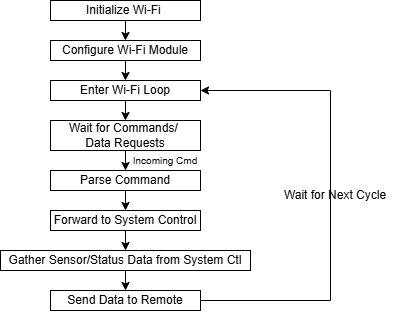

The diagram above was exported from draw.io. Its source (the exported page's mxGraphModel, read from the mxfile embedded in the PNG):
<mxGraphModel dx="681" dy="399" grid="1" gridSize="10" guides="1" tooltips="1" connect="1" arrows="1" fold="1" page="1" pageScale="1" pageWidth="1100" pageHeight="1700" math="0" shadow="0">
  <root>
    <mxCell id="0" />
    <mxCell id="1" parent="0" />
    <mxCell id="-8ZcppVG9tieJG3_iXuV-1" value="Initialize Wi-Fi&amp;nbsp;" style="rounded=0;whiteSpace=wrap;html=1;" vertex="1" parent="1">
      <mxGeometry x="360" y="40" width="150" height="20" as="geometry" />
    </mxCell>
    <mxCell id="-8ZcppVG9tieJG3_iXuV-2" value="Configure Wi-Fi Module" style="rounded=0;whiteSpace=wrap;html=1;" vertex="1" parent="1">
      <mxGeometry x="360" y="80" width="150" height="20" as="geometry" />
    </mxCell>
    <mxCell id="-8ZcppVG9tieJG3_iXuV-3" value="Wait for Commands/&amp;nbsp;&lt;div&gt;Data&amp;nbsp;Requests&lt;/div&gt;" style="rounded=0;whiteSpace=wrap;html=1;" vertex="1" parent="1">
      <mxGeometry x="360" y="160" width="150" height="30" as="geometry" />
    </mxCell>
    <mxCell id="-8ZcppVG9tieJG3_iXuV-4" value="Parse Command" style="rounded=0;whiteSpace=wrap;html=1;" vertex="1" parent="1">
      <mxGeometry x="360" y="210" width="150" height="20" as="geometry" />
    </mxCell>
    <mxCell id="-8ZcppVG9tieJG3_iXuV-5" value="&lt;div&gt;Forward to System&lt;span style=&quot;background-color: transparent; color: light-dark(rgb(0, 0, 0), rgb(255, 255, 255));&quot;&gt;&amp;nbsp;Control&lt;/span&gt;&lt;/div&gt;" style="rounded=0;whiteSpace=wrap;html=1;" vertex="1" parent="1">
      <mxGeometry x="360" y="250" width="150" height="20" as="geometry" />
    </mxCell>
    <mxCell id="-8ZcppVG9tieJG3_iXuV-6" value="&lt;div&gt;Gather Sensor/Status &lt;span style=&quot;background-color: transparent; color: light-dark(rgb(0, 0, 0), rgb(255, 255, 255));&quot;&gt;Data from System Ctl&lt;/span&gt;&lt;/div&gt;" style="rounded=0;whiteSpace=wrap;html=1;" vertex="1" parent="1">
      <mxGeometry x="310" y="290" width="250" height="20" as="geometry" />
    </mxCell>
    <mxCell id="-8ZcppVG9tieJG3_iXuV-7" value="Enter Wi-Fi Loop" style="rounded=0;whiteSpace=wrap;html=1;" vertex="1" parent="1">
      <mxGeometry x="360" y="120" width="150" height="20" as="geometry" />
    </mxCell>
    <mxCell id="-8ZcppVG9tieJG3_iXuV-8" value="Send Data to Remote" style="rounded=0;whiteSpace=wrap;html=1;" vertex="1" parent="1">
      <mxGeometry x="360" y="330" width="150" height="20" as="geometry" />
    </mxCell>
    <mxCell id="-8ZcppVG9tieJG3_iXuV-9" value="Wait for Next Cycle" style="text;html=1;align=center;verticalAlign=middle;whiteSpace=wrap;rounded=0;" vertex="1" parent="1">
      <mxGeometry x="570" y="220" width="150" height="30" as="geometry" />
    </mxCell>
    <mxCell id="-8ZcppVG9tieJG3_iXuV-10" value="" style="endArrow=classic;html=1;rounded=0;exitX=0.5;exitY=1;exitDx=0;exitDy=0;entryX=0.5;entryY=0;entryDx=0;entryDy=0;" edge="1" parent="1" source="-8ZcppVG9tieJG3_iXuV-1" target="-8ZcppVG9tieJG3_iXuV-2">
      <mxGeometry width="50" height="50" relative="1" as="geometry">
        <mxPoint x="470" y="270" as="sourcePoint" />
        <mxPoint x="520" y="220" as="targetPoint" />
      </mxGeometry>
    </mxCell>
    <mxCell id="-8ZcppVG9tieJG3_iXuV-11" value="" style="endArrow=classic;html=1;rounded=0;exitX=0.5;exitY=1;exitDx=0;exitDy=0;entryX=0.5;entryY=0;entryDx=0;entryDy=0;" edge="1" parent="1" source="-8ZcppVG9tieJG3_iXuV-2" target="-8ZcppVG9tieJG3_iXuV-7">
      <mxGeometry width="50" height="50" relative="1" as="geometry">
        <mxPoint x="500" y="170" as="sourcePoint" />
        <mxPoint x="550" y="120" as="targetPoint" />
      </mxGeometry>
    </mxCell>
    <mxCell id="-8ZcppVG9tieJG3_iXuV-12" value="" style="endArrow=classic;html=1;rounded=0;exitX=0.5;exitY=1;exitDx=0;exitDy=0;entryX=0.5;entryY=0;entryDx=0;entryDy=0;" edge="1" parent="1" source="-8ZcppVG9tieJG3_iXuV-7" target="-8ZcppVG9tieJG3_iXuV-3">
      <mxGeometry width="50" height="50" relative="1" as="geometry">
        <mxPoint x="480" y="230" as="sourcePoint" />
        <mxPoint x="530" y="180" as="targetPoint" />
      </mxGeometry>
    </mxCell>
    <mxCell id="-8ZcppVG9tieJG3_iXuV-13" value="" style="endArrow=classic;html=1;rounded=0;exitX=0.5;exitY=1;exitDx=0;exitDy=0;" edge="1" parent="1" source="-8ZcppVG9tieJG3_iXuV-3" target="-8ZcppVG9tieJG3_iXuV-4">
      <mxGeometry width="50" height="50" relative="1" as="geometry">
        <mxPoint x="480" y="260" as="sourcePoint" />
        <mxPoint x="530" y="210" as="targetPoint" />
      </mxGeometry>
    </mxCell>
    <mxCell id="-8ZcppVG9tieJG3_iXuV-14" value="" style="endArrow=classic;html=1;rounded=0;exitX=0.5;exitY=1;exitDx=0;exitDy=0;" edge="1" parent="1" source="-8ZcppVG9tieJG3_iXuV-4" target="-8ZcppVG9tieJG3_iXuV-5">
      <mxGeometry width="50" height="50" relative="1" as="geometry">
        <mxPoint x="480" y="310" as="sourcePoint" />
        <mxPoint x="530" y="260" as="targetPoint" />
      </mxGeometry>
    </mxCell>
    <mxCell id="-8ZcppVG9tieJG3_iXuV-15" value="" style="endArrow=classic;html=1;rounded=0;exitX=0.5;exitY=1;exitDx=0;exitDy=0;" edge="1" parent="1" source="-8ZcppVG9tieJG3_iXuV-5" target="-8ZcppVG9tieJG3_iXuV-6">
      <mxGeometry width="50" height="50" relative="1" as="geometry">
        <mxPoint x="480" y="310" as="sourcePoint" />
        <mxPoint x="530" y="260" as="targetPoint" />
      </mxGeometry>
    </mxCell>
    <mxCell id="-8ZcppVG9tieJG3_iXuV-16" value="" style="endArrow=classic;html=1;rounded=0;exitX=0.5;exitY=1;exitDx=0;exitDy=0;" edge="1" parent="1" source="-8ZcppVG9tieJG3_iXuV-6" target="-8ZcppVG9tieJG3_iXuV-8">
      <mxGeometry width="50" height="50" relative="1" as="geometry">
        <mxPoint x="480" y="310" as="sourcePoint" />
        <mxPoint x="530" y="260" as="targetPoint" />
      </mxGeometry>
    </mxCell>
    <mxCell id="-8ZcppVG9tieJG3_iXuV-17" value="" style="endArrow=none;html=1;rounded=0;exitX=1;exitY=0.5;exitDx=0;exitDy=0;" edge="1" parent="1" source="-8ZcppVG9tieJG3_iXuV-8">
      <mxGeometry width="50" height="50" relative="1" as="geometry">
        <mxPoint x="450" y="260" as="sourcePoint" />
        <mxPoint x="640" y="340" as="targetPoint" />
      </mxGeometry>
    </mxCell>
    <mxCell id="-8ZcppVG9tieJG3_iXuV-18" value="" style="endArrow=none;html=1;rounded=0;" edge="1" parent="1">
      <mxGeometry width="50" height="50" relative="1" as="geometry">
        <mxPoint x="640" y="340" as="sourcePoint" />
        <mxPoint x="640" y="130" as="targetPoint" />
      </mxGeometry>
    </mxCell>
    <mxCell id="-8ZcppVG9tieJG3_iXuV-19" value="" style="endArrow=classic;html=1;rounded=0;entryX=1;entryY=0.5;entryDx=0;entryDy=0;" edge="1" parent="1" target="-8ZcppVG9tieJG3_iXuV-7">
      <mxGeometry width="50" height="50" relative="1" as="geometry">
        <mxPoint x="640" y="130" as="sourcePoint" />
        <mxPoint x="500" y="200" as="targetPoint" />
      </mxGeometry>
    </mxCell>
    <mxCell id="-8ZcppVG9tieJG3_iXuV-22" value="&lt;font style=&quot;font-size: 10px;&quot;&gt;Incoming Cmd&lt;/font&gt;" style="text;html=1;align=center;verticalAlign=middle;whiteSpace=wrap;rounded=0;" vertex="1" parent="1">
      <mxGeometry x="430" y="190" width="90" height="20" as="geometry" />
    </mxCell>
  </root>
</mxGraphModel>